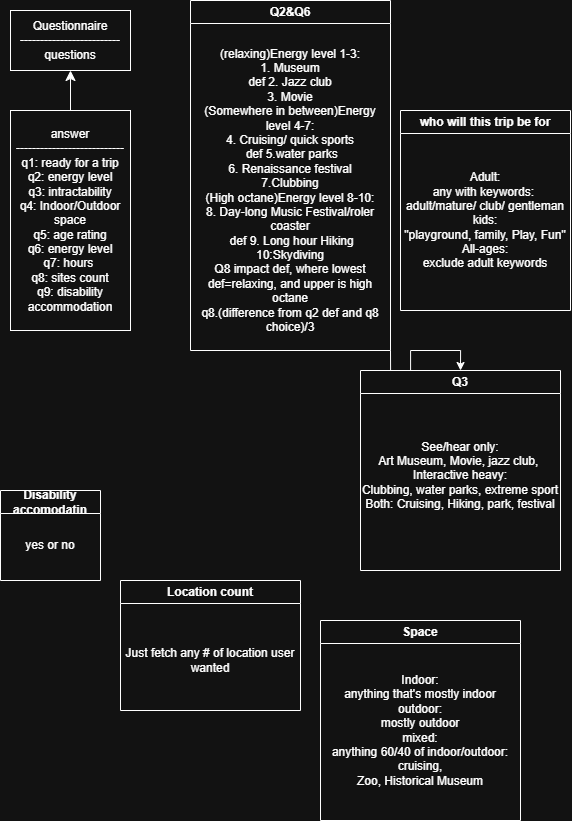

The diagram above was exported from draw.io. Its source (the exported page's mxGraphModel, read from the mxfile embedded in the PNG):
<mxGraphModel dx="689" dy="802" grid="1" gridSize="10" guides="1" tooltips="1" connect="1" arrows="1" fold="1" page="1" pageScale="1" pageWidth="850" pageHeight="1100" math="0" shadow="0">
  <root>
    <mxCell id="0" />
    <mxCell id="1" parent="0" />
    <mxCell id="1ddQHK9W_z0nfPfISoh5-5" parent="1" style="rounded=0;whiteSpace=wrap;html=1;" value="Questionnaire&lt;div&gt;-------------------------&lt;/div&gt;&lt;div&gt;questions&lt;/div&gt;" vertex="1">
      <mxGeometry height="60" width="120" x="280" y="120" as="geometry" />
    </mxCell>
    <mxCell id="1ddQHK9W_z0nfPfISoh5-12" edge="1" parent="1" source="1ddQHK9W_z0nfPfISoh5-7" style="edgeStyle=none;curved=1;rounded=0;orthogonalLoop=1;jettySize=auto;html=1;exitX=0.5;exitY=0;exitDx=0;exitDy=0;entryX=0.5;entryY=1;entryDx=0;entryDy=0;fontSize=12;startSize=8;endSize=8;" target="1ddQHK9W_z0nfPfISoh5-5">
      <mxGeometry relative="1" as="geometry" />
    </mxCell>
    <mxCell id="1ddQHK9W_z0nfPfISoh5-7" parent="1" style="rounded=0;whiteSpace=wrap;html=1;" value="answer&lt;div&gt;---------------------------&lt;/div&gt;&lt;div&gt;q1: ready for a trip&lt;/div&gt;&lt;div&gt;q2: energy level&lt;/div&gt;&lt;div&gt;q3: intractability&lt;/div&gt;&lt;div&gt;q4: Indoor/Outdoor space&lt;/div&gt;&lt;div&gt;q5: age rating&lt;/div&gt;&lt;div&gt;q6: energy level&lt;/div&gt;&lt;div&gt;q7: hours&amp;nbsp;&lt;/div&gt;&lt;div&gt;q8: sites count&lt;/div&gt;&lt;div&gt;q9: disability accommodation&lt;/div&gt;" vertex="1">
      <mxGeometry height="220" width="120" x="280" y="220" as="geometry" />
    </mxCell>
    <mxCell id="cz_QVwMpgHJYJwqEyaPX-1" parent="1" style="swimlane;whiteSpace=wrap;html=1;" value="Q2&amp;amp;Q6" vertex="1">
      <mxGeometry height="350" width="200" x="460" y="110" as="geometry" />
    </mxCell>
    <mxCell id="cz_QVwMpgHJYJwqEyaPX-2" parent="cz_QVwMpgHJYJwqEyaPX-1" style="text;html=1;whiteSpace=wrap;strokeColor=none;fillColor=none;align=center;verticalAlign=middle;rounded=0;" value="(relaxing)Energy level 1-3:&lt;div&gt;1. Museum&lt;/div&gt;&lt;div&gt;def 2. Jazz club&lt;/div&gt;&lt;div&gt;3. Movie&lt;/div&gt;&lt;div&gt;&lt;div&gt;(Somewhere in between)Energy level 4-7:&lt;/div&gt;&lt;div&gt;4. Cruising/ quick sports&lt;/div&gt;&lt;div&gt;&amp;nbsp;def 5.water parks&lt;/div&gt;&lt;div&gt;6. Renaissance festival&lt;/div&gt;&lt;div&gt;7.Clubbing&lt;/div&gt;&lt;div&gt;(High octane)Energy level 8-10:&lt;/div&gt;&lt;div&gt;8. Day-long Music Festival/roler coaster&lt;/div&gt;&lt;div&gt;&amp;nbsp;def 9. Long hour Hiking&lt;/div&gt;&lt;div&gt;10:Skydiving&lt;/div&gt;&lt;/div&gt;&lt;div&gt;Q8 impact def, where lowest def=relaxing, and upper is high octane&lt;/div&gt;&lt;div&gt;q8.(difference from q2 def and q8 choice)/3&lt;/div&gt;" vertex="1">
      <mxGeometry height="320" width="200" y="30" as="geometry" />
    </mxCell>
    <mxCell id="Ir-3Dxj6G5nw4mlDIRyR-2" parent="1" style="swimlane;whiteSpace=wrap;html=1;" value="Q3" vertex="1">
      <mxGeometry height="200" width="200" x="630" y="480" as="geometry" />
    </mxCell>
    <mxCell id="Ir-3Dxj6G5nw4mlDIRyR-3" parent="Ir-3Dxj6G5nw4mlDIRyR-2" style="text;html=1;whiteSpace=wrap;strokeColor=none;fillColor=none;align=center;verticalAlign=middle;rounded=0;" value="See/hear only:&lt;div&gt;Art Museum, Movie, jazz club,&amp;nbsp;&lt;br&gt;&lt;div&gt;Interactive heavy:&lt;/div&gt;&lt;div&gt;Clubbing, water parks, extreme sport&lt;/div&gt;&lt;div&gt;Both: Cruising, Hiking, park, festival&lt;/div&gt;&lt;/div&gt;" vertex="1">
      <mxGeometry height="170" width="200" y="20" as="geometry" />
    </mxCell>
    <mxCell id="Ir-3Dxj6G5nw4mlDIRyR-4" edge="1" parent="1" source="cz_QVwMpgHJYJwqEyaPX-2" style="edgeStyle=orthogonalEdgeStyle;rounded=0;orthogonalLoop=1;jettySize=auto;html=1;exitX=1;exitY=1;exitDx=0;exitDy=0;entryX=0.5;entryY=0;entryDx=0;entryDy=0;" target="Ir-3Dxj6G5nw4mlDIRyR-2">
      <mxGeometry relative="1" as="geometry" />
    </mxCell>
    <mxCell id="Ir-3Dxj6G5nw4mlDIRyR-5" parent="1" style="swimlane;whiteSpace=wrap;html=1;" value="Space" vertex="1">
      <mxGeometry height="200" width="200" x="590" y="730" as="geometry" />
    </mxCell>
    <mxCell id="Ir-3Dxj6G5nw4mlDIRyR-6" parent="1" style="text;html=1;whiteSpace=wrap;strokeColor=none;fillColor=none;align=center;verticalAlign=middle;rounded=0;" value="Indoor:&lt;div&gt;anything that's mostly indoor&lt;/div&gt;&lt;div&gt;outdoor:&lt;/div&gt;&lt;div&gt;mostly outdoor&lt;/div&gt;&lt;div&gt;mixed:&lt;/div&gt;&lt;div&gt;anything 60/40 of indoor/outdoor: cruising,&lt;/div&gt;&lt;div&gt;Zoo, Historical Museum&lt;/div&gt;" vertex="1">
      <mxGeometry height="180" width="200" x="590" y="750" as="geometry" />
    </mxCell>
    <mxCell id="Ir-3Dxj6G5nw4mlDIRyR-7" parent="1" style="swimlane;whiteSpace=wrap;html=1;" value="who will this trip be for" vertex="1">
      <mxGeometry height="200" width="170" x="670" y="220" as="geometry" />
    </mxCell>
    <mxCell id="Ir-3Dxj6G5nw4mlDIRyR-9" parent="1" style="text;html=1;whiteSpace=wrap;strokeColor=none;fillColor=none;align=center;verticalAlign=middle;rounded=0;" value="Adult:&lt;div&gt;any with keywords:&amp;nbsp;&lt;/div&gt;&lt;div&gt;adult/mature/ club/ gentleman&lt;/div&gt;&lt;div&gt;kids:&lt;/div&gt;&lt;div&gt;&quot;playground, family, Play, Fun&quot;&lt;/div&gt;&lt;div&gt;All-ages:&lt;/div&gt;&lt;div&gt;exclude adult keywords&lt;/div&gt;" vertex="1">
      <mxGeometry height="180" width="170" x="670" y="240" as="geometry" />
    </mxCell>
    <mxCell id="Ir-3Dxj6G5nw4mlDIRyR-10" parent="1" style="swimlane;whiteSpace=wrap;html=1;" value="Location count" vertex="1">
      <mxGeometry height="130" width="180" x="390" y="690" as="geometry" />
    </mxCell>
    <mxCell id="Ir-3Dxj6G5nw4mlDIRyR-12" parent="Ir-3Dxj6G5nw4mlDIRyR-10" style="text;html=1;whiteSpace=wrap;strokeColor=none;fillColor=none;align=center;verticalAlign=middle;rounded=0;" value="Just fetch any # of location user wanted" vertex="1">
      <mxGeometry height="100" width="180" y="30" as="geometry" />
    </mxCell>
    <mxCell id="Ir-3Dxj6G5nw4mlDIRyR-13" parent="1" style="swimlane;whiteSpace=wrap;html=1;" value="Disability accomodatin" vertex="1">
      <mxGeometry height="90" width="100" x="270" y="600" as="geometry" />
    </mxCell>
    <mxCell id="Ir-3Dxj6G5nw4mlDIRyR-14" parent="Ir-3Dxj6G5nw4mlDIRyR-13" style="text;html=1;whiteSpace=wrap;strokeColor=none;fillColor=none;align=center;verticalAlign=middle;rounded=0;movable=1;resizable=1;rotatable=1;deletable=1;editable=1;locked=0;connectable=1;" value="yes or no" vertex="1">
      <mxGeometry height="30" width="60" x="20" y="40" as="geometry" />
    </mxCell>
  </root>
</mxGraphModel>